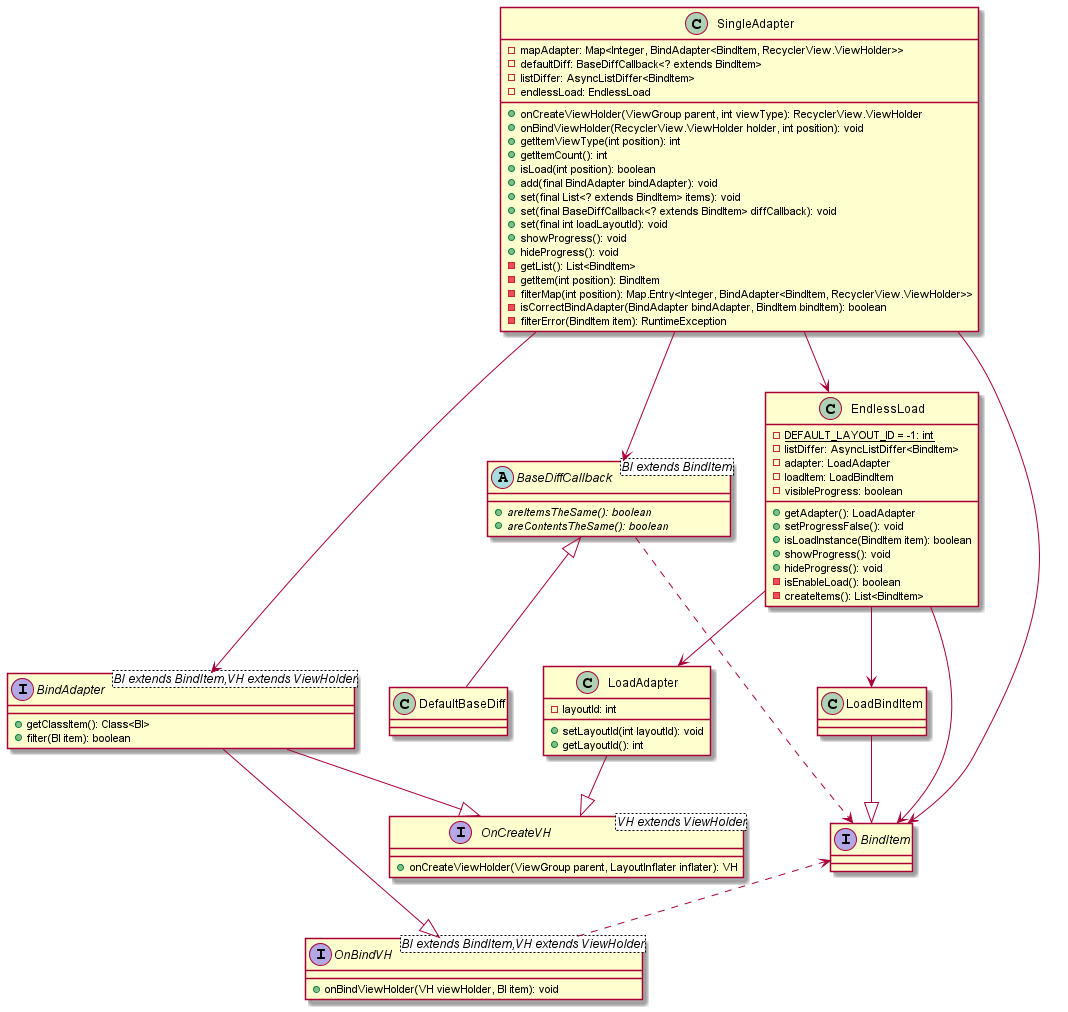

The diagram above was rendered by PlantUML. Its source (embedded in the PNG):
@startuml
'https://plantuml.com/class-diagram
class SingleAdapter{
    - mapAdapter: Map<Integer, BindAdapter<BindItem, RecyclerView.ViewHolder>>
    - defaultDiff: BaseDiffCallback<? extends BindItem>
    - listDiffer: AsyncListDiffer<BindItem>
    - endlessLoad: EndlessLoad

    + onCreateViewHolder(ViewGroup parent, int viewType): RecyclerView.ViewHolder
    + onBindViewHolder(RecyclerView.ViewHolder holder, int position): void
    + getItemViewType(int position): int
    + getItemCount(): int
    + isLoad(int position): boolean
    + add(final BindAdapter bindAdapter): void
    + set(final List<? extends BindItem> items): void
    + set(final BaseDiffCallback<? extends BindItem> diffCallback): void
    + set(final int loadLayoutId): void
    + showProgress(): void
    + hideProgress(): void
    - getList(): List<BindItem>
    - getItem(int position): BindItem
    - filterMap(int position): Map.Entry<Integer, BindAdapter<BindItem, RecyclerView.ViewHolder>>
    - isCorrectBindAdapter(BindAdapter bindAdapter, BindItem bindItem): boolean
    - filterError(BindItem item): RuntimeException
}
class EndlessLoad{
    - {static} DEFAULT_LAYOUT_ID = -1: int
    - listDiffer: AsyncListDiffer<BindItem>
    - adapter: LoadAdapter
    - loadItem: LoadBindItem
    - visibleProgress: boolean

    + getAdapter(): LoadAdapter
    + setProgressFalse(): void
    + isLoadInstance(BindItem item): boolean
    + showProgress(): void
    + hideProgress(): void
    - isEnableLoad(): boolean
    - createItems(): List<BindItem>
}
class LoadAdapter{
    - layoutId: int
    + setLayoutId(int layoutId): void
    + getLayoutId(): int
}
class LoadBindItem
abstract class BaseDiffCallback<BI extends BindItem>{
    + {abstract} areItemsTheSame(): boolean
    + {abstract} areContentsTheSame(): boolean
}
class DefaultBaseDiff
interface BindItem
interface OnCreateVH<VH extends ViewHolder>{
    + onCreateViewHolder(ViewGroup parent, LayoutInflater inflater): VH
}
interface OnBindVH<BI extends BindItem,VH extends ViewHolder>{
    + onBindViewHolder(VH viewHolder, BI item): void
}
interface BindAdapter<BI extends BindItem,VH extends ViewHolder>{
    + getClassItem(): Class<BI>
    + filter(BI item): boolean
}

SingleAdapter --> BindAdapter
SingleAdapter --> BindItem
SingleAdapter --> BaseDiffCallback
SingleAdapter --> EndlessLoad
BindItem <.. OnBindVH
BindAdapter --|> OnCreateVH
BindAdapter --|> OnBindVH
BaseDiffCallback ..> BindItem
BaseDiffCallback <|-- DefaultBaseDiff
EndlessLoad --> BindItem
EndlessLoad --> LoadAdapter
EndlessLoad --> LoadBindItem
LoadAdapter --|> OnCreateVH
LoadBindItem --|> BindItem

@enduml